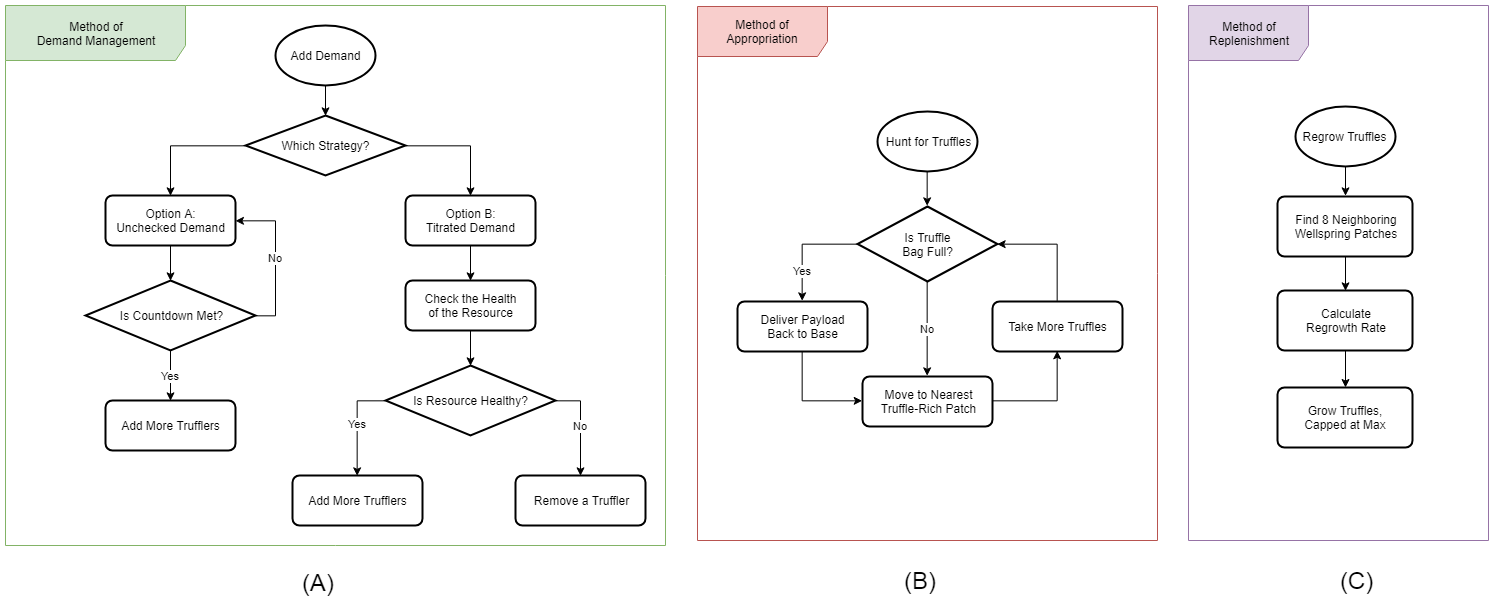

The diagram above was exported from draw.io. Its source (the exported page's mxGraphModel, read from the mxfile embedded in the PNG):
<mxGraphModel dx="1800" dy="853" grid="1" gridSize="10" guides="1" tooltips="1" connect="1" arrows="1" fold="1" page="1" pageScale="1" pageWidth="1169" pageHeight="827" background="#ffffff" math="0" shadow="0">
  <root>
    <mxCell id="0" />
    <mxCell id="1" parent="0" />
    <mxCell id="B2Cvsakr25GLjauCiuJW-29" style="edgeStyle=orthogonalEdgeStyle;rounded=0;orthogonalLoop=1;jettySize=auto;html=1;exitX=0.5;exitY=1;exitDx=0;exitDy=0;exitPerimeter=0;entryX=0.5;entryY=0;entryDx=0;entryDy=0;entryPerimeter=0;" parent="1" source="B2Cvsakr25GLjauCiuJW-1" target="B2Cvsakr25GLjauCiuJW-26" edge="1">
      <mxGeometry relative="1" as="geometry" />
    </mxCell>
    <mxCell id="B2Cvsakr25GLjauCiuJW-1" value="Hunt for Truffles" style="strokeWidth=2;html=1;shape=mxgraph.flowchart.start_1;whiteSpace=wrap;" parent="1" vertex="1">
      <mxGeometry x="912" y="141" width="100" height="60" as="geometry" />
    </mxCell>
    <mxCell id="B2Cvsakr25GLjauCiuJW-4" style="edgeStyle=orthogonalEdgeStyle;rounded=0;orthogonalLoop=1;jettySize=auto;html=1;exitX=0.5;exitY=1;exitDx=0;exitDy=0;exitPerimeter=0;entryX=0.5;entryY=0;entryDx=0;entryDy=0;entryPerimeter=0;" parent="1" source="B2Cvsakr25GLjauCiuJW-2" target="B2Cvsakr25GLjauCiuJW-3" edge="1">
      <mxGeometry relative="1" as="geometry" />
    </mxCell>
    <mxCell id="B2Cvsakr25GLjauCiuJW-2" value="Add Demand" style="strokeWidth=2;html=1;shape=mxgraph.flowchart.start_1;whiteSpace=wrap;" parent="1" vertex="1">
      <mxGeometry x="310" y="55" width="100" height="60" as="geometry" />
    </mxCell>
    <mxCell id="B2Cvsakr25GLjauCiuJW-13" style="edgeStyle=orthogonalEdgeStyle;rounded=0;orthogonalLoop=1;jettySize=auto;html=1;exitX=0;exitY=0.5;exitDx=0;exitDy=0;exitPerimeter=0;entryX=0.5;entryY=0;entryDx=0;entryDy=0;" parent="1" source="B2Cvsakr25GLjauCiuJW-3" target="B2Cvsakr25GLjauCiuJW-5" edge="1">
      <mxGeometry relative="1" as="geometry" />
    </mxCell>
    <mxCell id="B2Cvsakr25GLjauCiuJW-14" style="edgeStyle=orthogonalEdgeStyle;rounded=0;orthogonalLoop=1;jettySize=auto;html=1;exitX=1;exitY=0.5;exitDx=0;exitDy=0;exitPerimeter=0;entryX=0.5;entryY=0;entryDx=0;entryDy=0;" parent="1" source="B2Cvsakr25GLjauCiuJW-3" target="B2Cvsakr25GLjauCiuJW-8" edge="1">
      <mxGeometry relative="1" as="geometry" />
    </mxCell>
    <mxCell id="B2Cvsakr25GLjauCiuJW-3" value="Which Strategy?" style="strokeWidth=2;html=1;shape=mxgraph.flowchart.decision;whiteSpace=wrap;" parent="1" vertex="1">
      <mxGeometry x="280" y="145" width="160" height="60" as="geometry" />
    </mxCell>
    <mxCell id="B2Cvsakr25GLjauCiuJW-12" style="edgeStyle=orthogonalEdgeStyle;rounded=0;orthogonalLoop=1;jettySize=auto;html=1;exitX=0.5;exitY=1;exitDx=0;exitDy=0;entryX=0.5;entryY=0;entryDx=0;entryDy=0;entryPerimeter=0;" parent="1" source="B2Cvsakr25GLjauCiuJW-5" target="B2Cvsakr25GLjauCiuJW-9" edge="1">
      <mxGeometry relative="1" as="geometry" />
    </mxCell>
    <mxCell id="B2Cvsakr25GLjauCiuJW-5" value="Option A:&lt;br&gt;Unchecked Demand" style="rounded=1;whiteSpace=wrap;html=1;absoluteArcSize=1;arcSize=14;strokeWidth=2;" parent="1" vertex="1">
      <mxGeometry x="140" y="225" width="130" height="50" as="geometry" />
    </mxCell>
    <mxCell id="B2Cvsakr25GLjauCiuJW-23" style="edgeStyle=orthogonalEdgeStyle;rounded=0;orthogonalLoop=1;jettySize=auto;html=1;exitX=0.5;exitY=1;exitDx=0;exitDy=0;entryX=0.5;entryY=0;entryDx=0;entryDy=0;" parent="1" source="B2Cvsakr25GLjauCiuJW-8" target="B2Cvsakr25GLjauCiuJW-16" edge="1">
      <mxGeometry relative="1" as="geometry" />
    </mxCell>
    <mxCell id="B2Cvsakr25GLjauCiuJW-8" value="Option B:&lt;br&gt;Titrated Demand" style="rounded=1;whiteSpace=wrap;html=1;absoluteArcSize=1;arcSize=14;strokeWidth=2;" parent="1" vertex="1">
      <mxGeometry x="440" y="225" width="130" height="50" as="geometry" />
    </mxCell>
    <mxCell id="B2Cvsakr25GLjauCiuJW-11" value="Yes" style="edgeStyle=orthogonalEdgeStyle;rounded=0;orthogonalLoop=1;jettySize=auto;html=1;exitX=0.5;exitY=1;exitDx=0;exitDy=0;exitPerimeter=0;entryX=0.5;entryY=0;entryDx=0;entryDy=0;" parent="1" source="B2Cvsakr25GLjauCiuJW-9" target="B2Cvsakr25GLjauCiuJW-10" edge="1">
      <mxGeometry relative="1" as="geometry" />
    </mxCell>
    <mxCell id="B2Cvsakr25GLjauCiuJW-15" value="No" style="edgeStyle=orthogonalEdgeStyle;rounded=0;orthogonalLoop=1;jettySize=auto;html=1;exitX=1;exitY=0.5;exitDx=0;exitDy=0;exitPerimeter=0;entryX=1;entryY=0.5;entryDx=0;entryDy=0;" parent="1" source="B2Cvsakr25GLjauCiuJW-9" target="B2Cvsakr25GLjauCiuJW-5" edge="1">
      <mxGeometry relative="1" as="geometry" />
    </mxCell>
    <mxCell id="B2Cvsakr25GLjauCiuJW-9" value="Is Countdown Met?" style="strokeWidth=2;html=1;shape=mxgraph.flowchart.decision;whiteSpace=wrap;" parent="1" vertex="1">
      <mxGeometry x="120" y="310" width="170" height="70" as="geometry" />
    </mxCell>
    <mxCell id="B2Cvsakr25GLjauCiuJW-10" value="Add More Trufflers" style="rounded=1;whiteSpace=wrap;html=1;absoluteArcSize=1;arcSize=14;strokeWidth=2;" parent="1" vertex="1">
      <mxGeometry x="140" y="430" width="130" height="50" as="geometry" />
    </mxCell>
    <mxCell id="B2Cvsakr25GLjauCiuJW-22" style="edgeStyle=orthogonalEdgeStyle;rounded=0;orthogonalLoop=1;jettySize=auto;html=1;exitX=0.5;exitY=1;exitDx=0;exitDy=0;entryX=0.5;entryY=0;entryDx=0;entryDy=0;entryPerimeter=0;" parent="1" source="B2Cvsakr25GLjauCiuJW-16" target="B2Cvsakr25GLjauCiuJW-17" edge="1">
      <mxGeometry relative="1" as="geometry" />
    </mxCell>
    <mxCell id="B2Cvsakr25GLjauCiuJW-16" value="Check the Health&lt;br&gt;of the Resource" style="rounded=1;whiteSpace=wrap;html=1;absoluteArcSize=1;arcSize=14;strokeWidth=2;" parent="1" vertex="1">
      <mxGeometry x="440" y="310" width="130" height="50" as="geometry" />
    </mxCell>
    <mxCell id="B2Cvsakr25GLjauCiuJW-20" value="Yes" style="edgeStyle=orthogonalEdgeStyle;rounded=0;orthogonalLoop=1;jettySize=auto;html=1;exitX=0;exitY=0.5;exitDx=0;exitDy=0;exitPerimeter=0;entryX=0.5;entryY=0;entryDx=0;entryDy=0;" parent="1" source="B2Cvsakr25GLjauCiuJW-17" target="B2Cvsakr25GLjauCiuJW-19" edge="1">
      <mxGeometry relative="1" as="geometry" />
    </mxCell>
    <mxCell id="B2Cvsakr25GLjauCiuJW-21" value="No" style="edgeStyle=orthogonalEdgeStyle;rounded=0;orthogonalLoop=1;jettySize=auto;html=1;exitX=1;exitY=0.5;exitDx=0;exitDy=0;exitPerimeter=0;entryX=0.5;entryY=0;entryDx=0;entryDy=0;" parent="1" source="B2Cvsakr25GLjauCiuJW-17" target="B2Cvsakr25GLjauCiuJW-18" edge="1">
      <mxGeometry relative="1" as="geometry" />
    </mxCell>
    <mxCell id="B2Cvsakr25GLjauCiuJW-17" value="Is Resource Healthy?" style="strokeWidth=2;html=1;shape=mxgraph.flowchart.decision;whiteSpace=wrap;" parent="1" vertex="1">
      <mxGeometry x="420" y="395" width="170" height="70" as="geometry" />
    </mxCell>
    <mxCell id="B2Cvsakr25GLjauCiuJW-18" value="Remove a Truffler" style="rounded=1;whiteSpace=wrap;html=1;absoluteArcSize=1;arcSize=14;strokeWidth=2;" parent="1" vertex="1">
      <mxGeometry x="550" y="505" width="130" height="50" as="geometry" />
    </mxCell>
    <mxCell id="B2Cvsakr25GLjauCiuJW-19" value="Add More Trufflers" style="rounded=1;whiteSpace=wrap;html=1;absoluteArcSize=1;arcSize=14;strokeWidth=2;" parent="1" vertex="1">
      <mxGeometry x="327" y="505" width="130" height="50" as="geometry" />
    </mxCell>
    <mxCell id="B2Cvsakr25GLjauCiuJW-38" style="edgeStyle=orthogonalEdgeStyle;rounded=0;orthogonalLoop=1;jettySize=auto;html=1;exitX=0.5;exitY=1;exitDx=0;exitDy=0;exitPerimeter=0;entryX=0.5;entryY=0;entryDx=0;entryDy=0;" parent="1" source="B2Cvsakr25GLjauCiuJW-24" target="B2Cvsakr25GLjauCiuJW-35" edge="1">
      <mxGeometry relative="1" as="geometry" />
    </mxCell>
    <mxCell id="B2Cvsakr25GLjauCiuJW-24" value="Regrow Truffles" style="strokeWidth=2;html=1;shape=mxgraph.flowchart.start_1;whiteSpace=wrap;" parent="1" vertex="1">
      <mxGeometry x="1329.5" y="136" width="100" height="60" as="geometry" />
    </mxCell>
    <mxCell id="B2Cvsakr25GLjauCiuJW-33" style="edgeStyle=orthogonalEdgeStyle;rounded=0;orthogonalLoop=1;jettySize=auto;html=1;exitX=1;exitY=0.5;exitDx=0;exitDy=0;entryX=0.5;entryY=1;entryDx=0;entryDy=0;" parent="1" source="B2Cvsakr25GLjauCiuJW-25" target="B2Cvsakr25GLjauCiuJW-28" edge="1">
      <mxGeometry relative="1" as="geometry" />
    </mxCell>
    <mxCell id="B2Cvsakr25GLjauCiuJW-25" value="Move to Nearest&lt;br&gt;Truffle-Rich Patch" style="rounded=1;whiteSpace=wrap;html=1;absoluteArcSize=1;arcSize=14;strokeWidth=2;" parent="1" vertex="1">
      <mxGeometry x="897" y="406" width="130" height="50" as="geometry" />
    </mxCell>
    <mxCell id="B2Cvsakr25GLjauCiuJW-30" value="Yes" style="edgeStyle=orthogonalEdgeStyle;rounded=0;orthogonalLoop=1;jettySize=auto;html=1;exitX=0;exitY=0.5;exitDx=0;exitDy=0;exitPerimeter=0;entryX=0.5;entryY=0;entryDx=0;entryDy=0;" parent="1" source="B2Cvsakr25GLjauCiuJW-26" target="B2Cvsakr25GLjauCiuJW-27" edge="1">
      <mxGeometry x="0.4643" relative="1" as="geometry">
        <mxPoint as="offset" />
      </mxGeometry>
    </mxCell>
    <mxCell id="B2Cvsakr25GLjauCiuJW-31" value="No" style="edgeStyle=orthogonalEdgeStyle;rounded=0;orthogonalLoop=1;jettySize=auto;html=1;exitX=0.5;exitY=1;exitDx=0;exitDy=0;exitPerimeter=0;entryX=0.5;entryY=0;entryDx=0;entryDy=0;" parent="1" source="B2Cvsakr25GLjauCiuJW-26" target="B2Cvsakr25GLjauCiuJW-25" edge="1">
      <mxGeometry relative="1" as="geometry" />
    </mxCell>
    <mxCell id="B2Cvsakr25GLjauCiuJW-26" value="Is Truffle&lt;br&gt;Bag Full?" style="strokeWidth=2;html=1;shape=mxgraph.flowchart.decision;whiteSpace=wrap;" parent="1" vertex="1">
      <mxGeometry x="892" y="236" width="140" height="75" as="geometry" />
    </mxCell>
    <mxCell id="B2Cvsakr25GLjauCiuJW-32" style="edgeStyle=orthogonalEdgeStyle;rounded=0;orthogonalLoop=1;jettySize=auto;html=1;exitX=0.5;exitY=1;exitDx=0;exitDy=0;entryX=0;entryY=0.5;entryDx=0;entryDy=0;" parent="1" source="B2Cvsakr25GLjauCiuJW-27" target="B2Cvsakr25GLjauCiuJW-25" edge="1">
      <mxGeometry relative="1" as="geometry" />
    </mxCell>
    <mxCell id="B2Cvsakr25GLjauCiuJW-27" value="Deliver Payload&lt;br&gt;Back to Base" style="rounded=1;whiteSpace=wrap;html=1;absoluteArcSize=1;arcSize=14;strokeWidth=2;" parent="1" vertex="1">
      <mxGeometry x="772" y="331" width="130" height="50" as="geometry" />
    </mxCell>
    <mxCell id="B2Cvsakr25GLjauCiuJW-34" style="edgeStyle=orthogonalEdgeStyle;rounded=0;orthogonalLoop=1;jettySize=auto;html=1;exitX=0.5;exitY=0;exitDx=0;exitDy=0;entryX=1;entryY=0.5;entryDx=0;entryDy=0;entryPerimeter=0;" parent="1" source="B2Cvsakr25GLjauCiuJW-28" target="B2Cvsakr25GLjauCiuJW-26" edge="1">
      <mxGeometry relative="1" as="geometry" />
    </mxCell>
    <mxCell id="B2Cvsakr25GLjauCiuJW-28" value="Take More Truffles" style="rounded=1;whiteSpace=wrap;html=1;absoluteArcSize=1;arcSize=14;strokeWidth=2;" parent="1" vertex="1">
      <mxGeometry x="1027" y="331" width="130" height="50" as="geometry" />
    </mxCell>
    <mxCell id="B2Cvsakr25GLjauCiuJW-39" style="edgeStyle=orthogonalEdgeStyle;rounded=0;orthogonalLoop=1;jettySize=auto;html=1;exitX=0.5;exitY=1;exitDx=0;exitDy=0;entryX=0.5;entryY=0;entryDx=0;entryDy=0;" parent="1" source="B2Cvsakr25GLjauCiuJW-35" target="B2Cvsakr25GLjauCiuJW-36" edge="1">
      <mxGeometry relative="1" as="geometry" />
    </mxCell>
    <mxCell id="B2Cvsakr25GLjauCiuJW-35" value="Find 8 Neighboring&lt;br&gt;Wellspring Patches" style="rounded=1;whiteSpace=wrap;html=1;absoluteArcSize=1;arcSize=14;strokeWidth=2;" parent="1" vertex="1">
      <mxGeometry x="1312" y="226" width="135" height="60" as="geometry" />
    </mxCell>
    <mxCell id="B2Cvsakr25GLjauCiuJW-40" style="edgeStyle=orthogonalEdgeStyle;rounded=0;orthogonalLoop=1;jettySize=auto;html=1;exitX=0.5;exitY=1;exitDx=0;exitDy=0;entryX=0.5;entryY=0;entryDx=0;entryDy=0;" parent="1" source="B2Cvsakr25GLjauCiuJW-36" target="B2Cvsakr25GLjauCiuJW-37" edge="1">
      <mxGeometry relative="1" as="geometry" />
    </mxCell>
    <mxCell id="B2Cvsakr25GLjauCiuJW-36" value="Calculate&lt;br&gt;Regrowth Rate" style="rounded=1;whiteSpace=wrap;html=1;absoluteArcSize=1;arcSize=14;strokeWidth=2;" parent="1" vertex="1">
      <mxGeometry x="1312" y="320" width="135" height="60" as="geometry" />
    </mxCell>
    <mxCell id="B2Cvsakr25GLjauCiuJW-37" value="Grow Truffles,&lt;br&gt;Capped at Max&lt;br&gt;" style="rounded=1;whiteSpace=wrap;html=1;absoluteArcSize=1;arcSize=14;strokeWidth=2;" parent="1" vertex="1">
      <mxGeometry x="1312" y="417" width="135" height="60" as="geometry" />
    </mxCell>
    <mxCell id="B2Cvsakr25GLjauCiuJW-41" value="Method of&lt;br&gt;Demand Management" style="shape=umlFrame;whiteSpace=wrap;html=1;width=180;height=55;fillColor=#d5e8d4;strokeColor=#82b366;" parent="1" vertex="1">
      <mxGeometry x="40" y="35" width="660" height="540" as="geometry" />
    </mxCell>
    <mxCell id="B2Cvsakr25GLjauCiuJW-42" value="Method of&lt;br&gt;Appropriation" style="shape=umlFrame;whiteSpace=wrap;html=1;width=130;height=50;fillColor=#f8cecc;strokeColor=#b85450;" parent="1" vertex="1">
      <mxGeometry x="732" y="36" width="460" height="534" as="geometry" />
    </mxCell>
    <mxCell id="B2Cvsakr25GLjauCiuJW-43" value="Method of&lt;br&gt;Replenishment&lt;br&gt;" style="shape=umlFrame;whiteSpace=wrap;html=1;width=120;height=55;fillColor=#e1d5e7;strokeColor=#9673a6;" parent="1" vertex="1">
      <mxGeometry x="1223" y="35" width="300" height="535" as="geometry" />
    </mxCell>
    <mxCell id="3vnbWP9-jzgVSJj8Pp22-1" value="&lt;font style=&quot;font-size: 24px&quot;&gt;(A)&lt;/font&gt;" style="text;html=1;resizable=0;points=[];autosize=1;align=left;verticalAlign=top;spacingTop=-4;" vertex="1" parent="1">
      <mxGeometry x="335" y="596" width="50" height="20" as="geometry" />
    </mxCell>
    <mxCell id="3vnbWP9-jzgVSJj8Pp22-2" value="&lt;font style=&quot;font-size: 24px&quot;&gt;(B)&lt;/font&gt;" style="text;html=1;resizable=0;points=[];autosize=1;align=left;verticalAlign=top;spacingTop=-4;" vertex="1" parent="1">
      <mxGeometry x="937" y="594" width="50" height="20" as="geometry" />
    </mxCell>
    <mxCell id="3vnbWP9-jzgVSJj8Pp22-3" value="&lt;font style=&quot;font-size: 24px&quot;&gt;(C)&lt;/font&gt;" style="text;html=1;resizable=0;points=[];autosize=1;align=left;verticalAlign=top;spacingTop=-4;" vertex="1" parent="1">
      <mxGeometry x="1373" y="594" width="50" height="20" as="geometry" />
    </mxCell>
  </root>
</mxGraphModel>